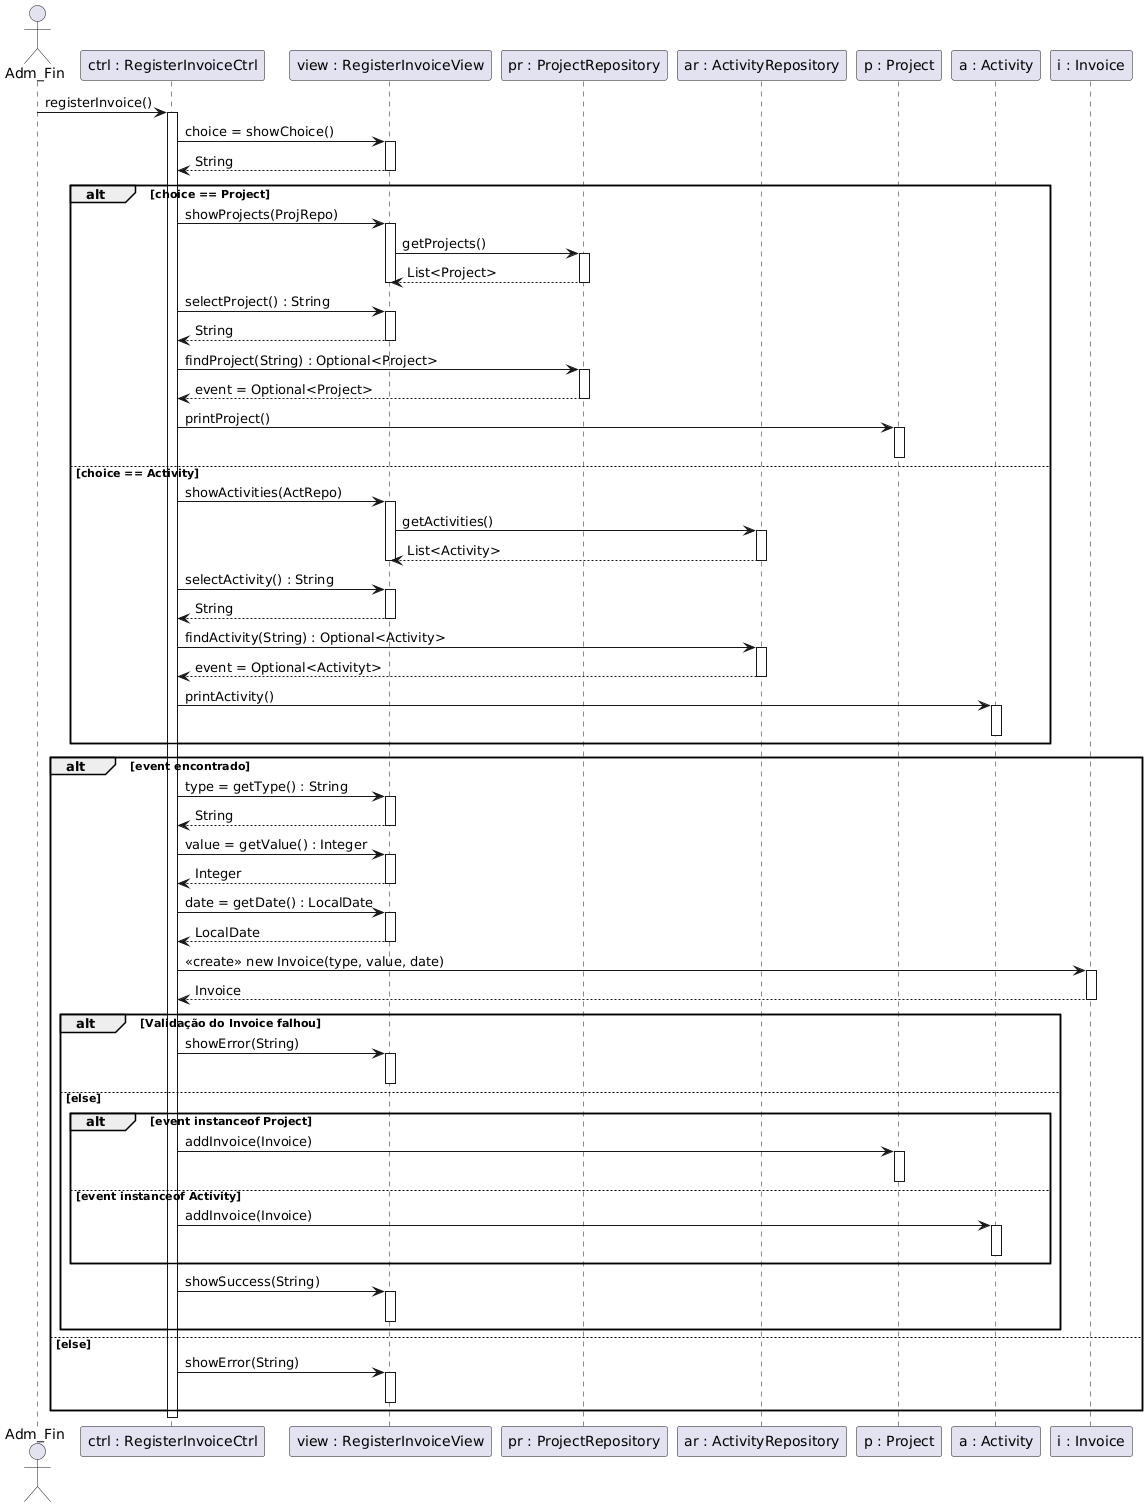

The diagram above was rendered by PlantUML. Its source (embedded in the PNG):
@startuml
actor Adm_Fin
participant "ctrl : RegisterInvoiceCtrl" as Ctrl
participant "view : RegisterInvoiceView" as View
participant "pr : ProjectRepository" as ProjRepo
participant "ar : ActivityRepository" as ActRepo
participant "p : Project" as Project
participant "a : Activity" as Activity
participant "i : Invoice" as Invoice

Adm_Fin -> Ctrl: registerInvoice()
activate Ctrl

Ctrl -> View: choice = showChoice()
activate View
View --> Ctrl: String
deactivate View

alt choice == Project
  
  Ctrl -> View: showProjects(ProjRepo)
  activate View
  
  View -> ProjRepo: getProjects()
  activate ProjRepo
  ProjRepo --> View: List<Project>
  deactivate ProjRepo
  deactivate View

  Ctrl -> View: selectProject() : String
  activate View
  View --> Ctrl: String
  deactivate View
  
  Ctrl -> ProjRepo: findProject(String) : Optional<Project>
  activate ProjRepo
  ProjRepo --> Ctrl: event = Optional<Project>
  deactivate ProjRepo
  
  Ctrl -> Project: printProject()
  activate Project
  deactivate Project

else choice == Activity

  Ctrl -> View: showActivities(ActRepo)
  activate View
  
  View -> ActRepo: getActivities()
  activate ActRepo
  ActRepo --> View: List<Activity>
  deactivate ActRepo
  deactivate View
  
  Ctrl -> View: selectActivity() : String
  activate View
  
  View --> Ctrl: String
  deactivate View
  
  Ctrl -> ActRepo: findActivity(String) : Optional<Activity>
  activate ActRepo
  ActRepo --> Ctrl: event = Optional<Activityt>
  deactivate ActRepo
  
  Ctrl -> Activity: printActivity()
  activate Activity
  deactivate Activity
end

alt event encontrado

    Ctrl -> View: type = getType() : String
    activate View
    View --> Ctrl: String
    deactivate View

    Ctrl -> View: value = getValue() : Integer
    activate View
    View --> Ctrl: Integer
    deactivate View
    
    Ctrl -> View: date = getDate() : LocalDate
    activate View
    View --> Ctrl: LocalDate
    deactivate View
    
    Ctrl -> Invoice: <<create>> new Invoice(type, value, date)
    activate Invoice

    Invoice --> Ctrl: Invoice
    deactivate Invoice

    alt Validação do Invoice falhou
        Ctrl -> View: showError(String)
        activate View
        deactivate View
    else else
      alt event instanceof Project
        Ctrl -> Project: addInvoice(Invoice)
        activate Project
        deactivate Project
      
      else event instanceof Activity
        Ctrl -> Activity: addInvoice(Invoice)
        activate Activity
        deactivate Activity
      end

      Ctrl -> View: showSuccess(String)
      activate View
      deactivate View
    end

else else
    Ctrl -> View: showError(String)
    activate View
    deactivate View
end

deactivate Ctrl
@enduml